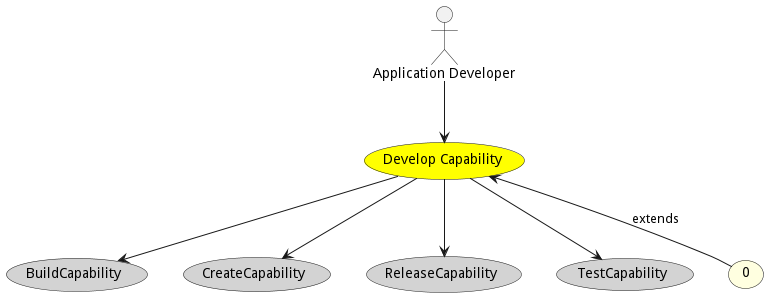

The diagram above was rendered by PlantUML. Its source (embedded in the PNG):
@startuml


usecase "Develop Capability" as DevelopCapability #yellow

Actor "Application Developer" as ApplicationDeveloper

ApplicationDeveloper --> DevelopCapability



usecase "BuildCapability" as BuildCapability #lightgrey

DevelopCapability --> BuildCapability

usecase "CreateCapability" as CreateCapability #lightgrey

DevelopCapability --> CreateCapability

usecase "ReleaseCapability" as ReleaseCapability #lightgrey

DevelopCapability --> ReleaseCapability

usecase "TestCapability" as TestCapability #lightgrey

DevelopCapability --> TestCapability



usecase "0" as 0 #lightyellow

DevelopCapability <-- 0 : extends







@enduml